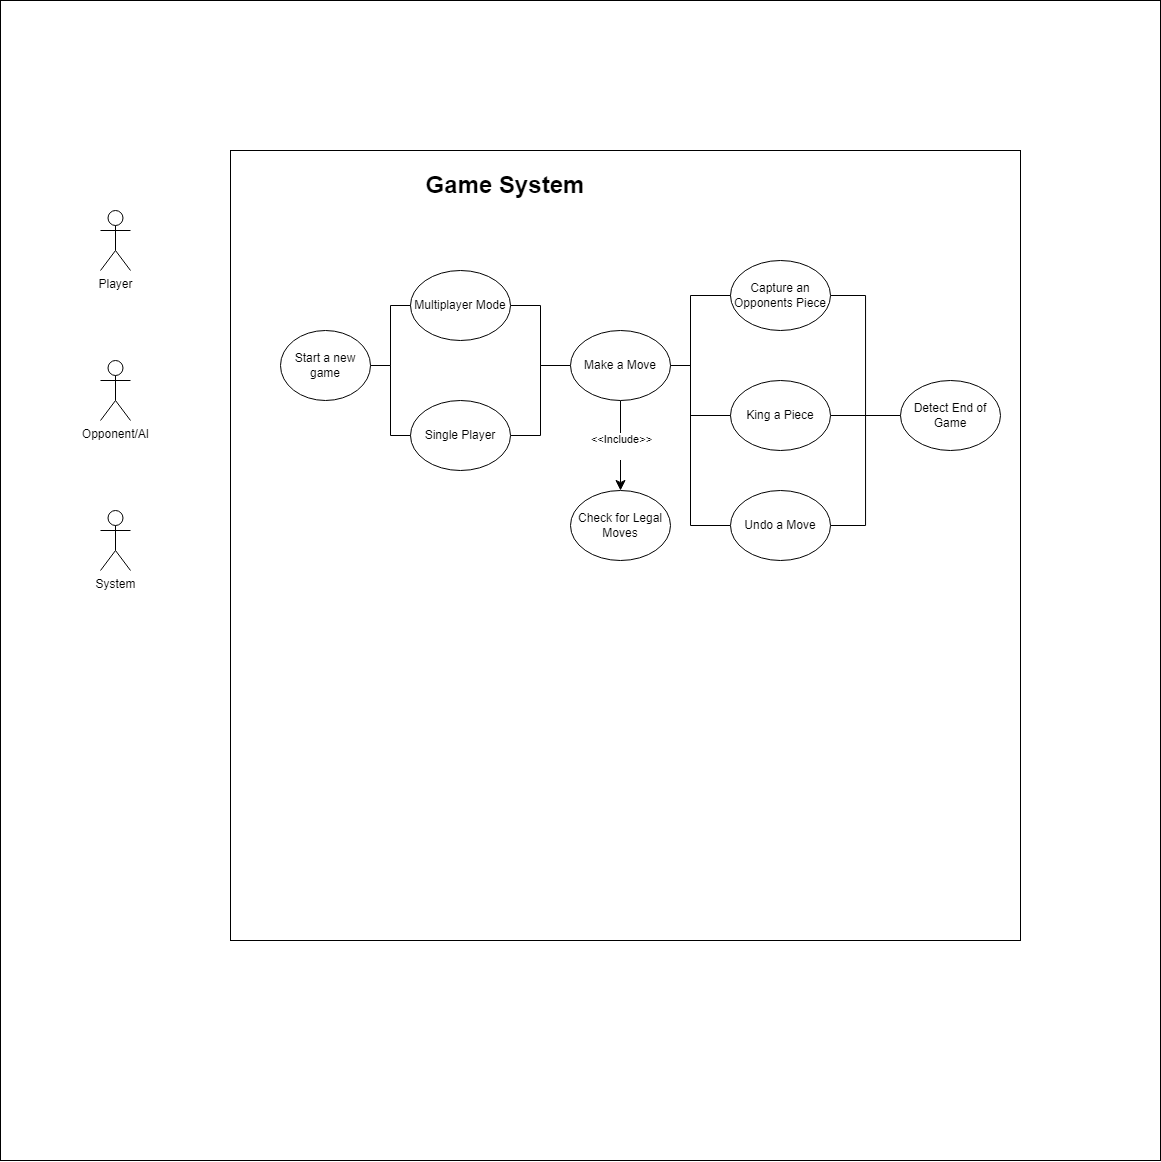

The diagram above was exported from draw.io. Its source (the exported page's mxGraphModel, read from the mxfile embedded in the PNG):
<mxGraphModel dx="1186" dy="1741" grid="1" gridSize="10" guides="1" tooltips="1" connect="1" arrows="1" fold="1" page="1" pageScale="1" pageWidth="850" pageHeight="1100" math="0" shadow="0">
  <root>
    <mxCell id="0" />
    <mxCell id="1" parent="0" />
    <mxCell id="jSD5PDMMjqyZbJ6fskd0-8" value="" style="whiteSpace=wrap;html=1;aspect=fixed;" vertex="1" parent="1">
      <mxGeometry y="-120" width="1160" height="1160" as="geometry" />
    </mxCell>
    <mxCell id="hbDKs3oQmH2wAjqhZGng-1" value="&lt;div&gt;Player&lt;/div&gt;" style="shape=umlActor;verticalLabelPosition=bottom;verticalAlign=top;html=1;outlineConnect=0;" parent="1" vertex="1">
      <mxGeometry x="100" y="90" width="30" height="60" as="geometry" />
    </mxCell>
    <mxCell id="jSD5PDMMjqyZbJ6fskd0-1" value="&lt;h1 style=&quot;padding-top: 0px; margin-top: 16.08px;&quot;&gt;&lt;br&gt;&lt;/h1&gt;" style="whiteSpace=wrap;html=1;aspect=fixed;align=center;horizontal=1;" vertex="1" parent="1">
      <mxGeometry x="230" y="30" width="790" height="790" as="geometry" />
    </mxCell>
    <mxCell id="jSD5PDMMjqyZbJ6fskd0-2" value="&lt;div&gt;Opponent/AI&lt;/div&gt;&lt;div&gt;&lt;br&gt;&lt;/div&gt;" style="shape=umlActor;verticalLabelPosition=bottom;verticalAlign=top;html=1;outlineConnect=0;" vertex="1" parent="1">
      <mxGeometry x="100" y="240" width="30" height="60" as="geometry" />
    </mxCell>
    <mxCell id="jSD5PDMMjqyZbJ6fskd0-3" value="System&lt;div&gt;&lt;br&gt;&lt;/div&gt;" style="shape=umlActor;verticalLabelPosition=bottom;verticalAlign=top;html=1;outlineConnect=0;" vertex="1" parent="1">
      <mxGeometry x="100" y="390" width="30" height="60" as="geometry" />
    </mxCell>
    <mxCell id="jSD5PDMMjqyZbJ6fskd0-5" value="&lt;b&gt;&lt;font style=&quot;font-size: 24px;&quot;&gt;Game System&lt;/font&gt;&lt;/b&gt;" style="text;html=1;align=center;verticalAlign=middle;whiteSpace=wrap;rounded=0;" vertex="1" parent="1">
      <mxGeometry x="320" y="50" width="370" height="30" as="geometry" />
    </mxCell>
    <mxCell id="jSD5PDMMjqyZbJ6fskd0-32" style="edgeStyle=orthogonalEdgeStyle;rounded=0;orthogonalLoop=1;jettySize=auto;html=1;entryX=0;entryY=0.5;entryDx=0;entryDy=0;endArrow=none;startFill=0;" edge="1" parent="1" source="jSD5PDMMjqyZbJ6fskd0-17" target="jSD5PDMMjqyZbJ6fskd0-23">
      <mxGeometry relative="1" as="geometry" />
    </mxCell>
    <mxCell id="jSD5PDMMjqyZbJ6fskd0-17" value="Multiplayer Mode" style="ellipse;whiteSpace=wrap;html=1;" vertex="1" parent="1">
      <mxGeometry x="410" y="150" width="100" height="70" as="geometry" />
    </mxCell>
    <mxCell id="jSD5PDMMjqyZbJ6fskd0-30" style="edgeStyle=orthogonalEdgeStyle;rounded=0;orthogonalLoop=1;jettySize=auto;html=1;endArrow=none;startFill=0;" edge="1" parent="1" source="jSD5PDMMjqyZbJ6fskd0-18" target="jSD5PDMMjqyZbJ6fskd0-23">
      <mxGeometry relative="1" as="geometry" />
    </mxCell>
    <mxCell id="jSD5PDMMjqyZbJ6fskd0-18" value="Single Player" style="ellipse;whiteSpace=wrap;html=1;" vertex="1" parent="1">
      <mxGeometry x="410" y="280" width="100" height="70" as="geometry" />
    </mxCell>
    <mxCell id="jSD5PDMMjqyZbJ6fskd0-25" style="edgeStyle=orthogonalEdgeStyle;rounded=0;orthogonalLoop=1;jettySize=auto;html=1;entryX=0;entryY=0.5;entryDx=0;entryDy=0;strokeColor=default;curved=0;endArrow=none;startFill=0;" edge="1" parent="1" source="jSD5PDMMjqyZbJ6fskd0-19" target="jSD5PDMMjqyZbJ6fskd0-18">
      <mxGeometry relative="1" as="geometry" />
    </mxCell>
    <mxCell id="jSD5PDMMjqyZbJ6fskd0-31" style="edgeStyle=orthogonalEdgeStyle;rounded=0;orthogonalLoop=1;jettySize=auto;html=1;entryX=0;entryY=0.5;entryDx=0;entryDy=0;endArrow=none;startFill=0;" edge="1" parent="1" source="jSD5PDMMjqyZbJ6fskd0-19" target="jSD5PDMMjqyZbJ6fskd0-17">
      <mxGeometry relative="1" as="geometry" />
    </mxCell>
    <mxCell id="jSD5PDMMjqyZbJ6fskd0-19" value="Start a new game" style="ellipse;whiteSpace=wrap;html=1;" vertex="1" parent="1">
      <mxGeometry x="280" y="210" width="90" height="70" as="geometry" />
    </mxCell>
    <mxCell id="jSD5PDMMjqyZbJ6fskd0-43" style="edgeStyle=orthogonalEdgeStyle;rounded=0;orthogonalLoop=1;jettySize=auto;html=1;entryX=0;entryY=0.5;entryDx=0;entryDy=0;endArrow=none;startFill=0;" edge="1" parent="1" source="jSD5PDMMjqyZbJ6fskd0-20" target="jSD5PDMMjqyZbJ6fskd0-42">
      <mxGeometry relative="1" as="geometry" />
    </mxCell>
    <mxCell id="jSD5PDMMjqyZbJ6fskd0-20" value="Capture an Opponents Piece" style="ellipse;whiteSpace=wrap;html=1;" vertex="1" parent="1">
      <mxGeometry x="730" y="140" width="100" height="70" as="geometry" />
    </mxCell>
    <mxCell id="jSD5PDMMjqyZbJ6fskd0-44" style="edgeStyle=orthogonalEdgeStyle;rounded=0;orthogonalLoop=1;jettySize=auto;html=1;endArrow=none;startFill=0;" edge="1" parent="1" source="jSD5PDMMjqyZbJ6fskd0-22">
      <mxGeometry relative="1" as="geometry">
        <mxPoint x="900" y="295" as="targetPoint" />
      </mxGeometry>
    </mxCell>
    <mxCell id="jSD5PDMMjqyZbJ6fskd0-22" value="King a Piece" style="ellipse;whiteSpace=wrap;html=1;" vertex="1" parent="1">
      <mxGeometry x="730" y="260" width="100" height="70" as="geometry" />
    </mxCell>
    <mxCell id="jSD5PDMMjqyZbJ6fskd0-33" style="edgeStyle=orthogonalEdgeStyle;rounded=0;orthogonalLoop=1;jettySize=auto;html=1;entryX=0;entryY=0.5;entryDx=0;entryDy=0;endArrow=none;startFill=0;" edge="1" parent="1" source="jSD5PDMMjqyZbJ6fskd0-23" target="jSD5PDMMjqyZbJ6fskd0-20">
      <mxGeometry relative="1" as="geometry">
        <Array as="points">
          <mxPoint x="690" y="245" />
        </Array>
      </mxGeometry>
    </mxCell>
    <mxCell id="jSD5PDMMjqyZbJ6fskd0-34" style="edgeStyle=orthogonalEdgeStyle;rounded=0;orthogonalLoop=1;jettySize=auto;html=1;entryX=0;entryY=0.5;entryDx=0;entryDy=0;endArrow=none;startFill=0;" edge="1" parent="1" source="jSD5PDMMjqyZbJ6fskd0-23" target="jSD5PDMMjqyZbJ6fskd0-22">
      <mxGeometry relative="1" as="geometry">
        <Array as="points">
          <mxPoint x="690" y="245" />
        </Array>
      </mxGeometry>
    </mxCell>
    <mxCell id="jSD5PDMMjqyZbJ6fskd0-36" value="" style="edgeStyle=orthogonalEdgeStyle;rounded=0;orthogonalLoop=1;jettySize=auto;endSize=8;startSize=5;spacing=0;noLabel=1;verticalAlign=top;" edge="1" parent="1" source="jSD5PDMMjqyZbJ6fskd0-23" target="jSD5PDMMjqyZbJ6fskd0-35">
      <mxGeometry relative="1" as="geometry" />
    </mxCell>
    <mxCell id="jSD5PDMMjqyZbJ6fskd0-37" value="&amp;lt;&amp;lt;Include&amp;gt;&amp;gt;&lt;div&gt;&lt;br&gt;&lt;/div&gt;" style="edgeLabel;html=1;align=center;verticalAlign=middle;resizable=0;points=[];spacingLeft=0;spacingBottom=0;" vertex="1" connectable="0" parent="jSD5PDMMjqyZbJ6fskd0-36">
      <mxGeometry x="0.03" relative="1" as="geometry">
        <mxPoint as="offset" />
      </mxGeometry>
    </mxCell>
    <mxCell id="jSD5PDMMjqyZbJ6fskd0-40" style="edgeStyle=orthogonalEdgeStyle;rounded=0;orthogonalLoop=1;jettySize=auto;html=1;entryX=0;entryY=0.5;entryDx=0;entryDy=0;endArrow=none;startFill=0;" edge="1" parent="1" source="jSD5PDMMjqyZbJ6fskd0-23" target="jSD5PDMMjqyZbJ6fskd0-39">
      <mxGeometry relative="1" as="geometry">
        <Array as="points">
          <mxPoint x="690" y="245" />
          <mxPoint x="690" y="405" />
        </Array>
      </mxGeometry>
    </mxCell>
    <mxCell id="jSD5PDMMjqyZbJ6fskd0-23" value="Make a Move" style="ellipse;whiteSpace=wrap;html=1;" vertex="1" parent="1">
      <mxGeometry x="570" y="210" width="100" height="70" as="geometry" />
    </mxCell>
    <mxCell id="jSD5PDMMjqyZbJ6fskd0-35" value="Check for Legal Moves" style="ellipse;whiteSpace=wrap;html=1;" vertex="1" parent="1">
      <mxGeometry x="570" y="370" width="100" height="70" as="geometry" />
    </mxCell>
    <mxCell id="jSD5PDMMjqyZbJ6fskd0-45" style="edgeStyle=orthogonalEdgeStyle;rounded=0;orthogonalLoop=1;jettySize=auto;html=1;entryX=0;entryY=0.5;entryDx=0;entryDy=0;endArrow=none;startFill=0;" edge="1" parent="1" source="jSD5PDMMjqyZbJ6fskd0-39" target="jSD5PDMMjqyZbJ6fskd0-42">
      <mxGeometry relative="1" as="geometry" />
    </mxCell>
    <mxCell id="jSD5PDMMjqyZbJ6fskd0-39" value="Undo a Move" style="ellipse;whiteSpace=wrap;html=1;" vertex="1" parent="1">
      <mxGeometry x="730" y="370" width="100" height="70" as="geometry" />
    </mxCell>
    <mxCell id="jSD5PDMMjqyZbJ6fskd0-42" value="Detect End of Game" style="ellipse;whiteSpace=wrap;html=1;" vertex="1" parent="1">
      <mxGeometry x="900" y="260" width="100" height="70" as="geometry" />
    </mxCell>
  </root>
</mxGraphModel>